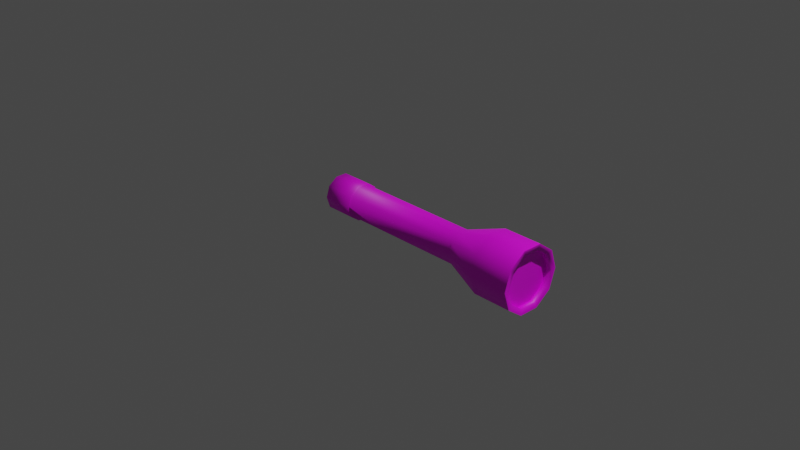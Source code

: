 # Source: flashlight.blend  (saved by Blender 3.0.42; exported with 4.5.12 LTS)
import bpy
from mathutils import Matrix  # noqa: F401  (used for matrix-valued properties, if any)

bpy.ops.wm.read_factory_settings(use_empty=True)
scene = bpy.context.scene
scene.name = 'Scene'

# ---- collections
col_collection = bpy.data.collections.new('Collection'); scene.collection.children.link(col_collection)

# ---- images (referenced by path relative to the original .blend; pixels are not part of the script)
import os
ASSET_DIR = os.environ.get("B2B_ASSET_DIR", "")  # directory of the original .blend (textures are referenced by path, not embedded)
HERE = os.path.dirname(os.path.abspath(__file__))  # packed textures are extracted next to this script under _unpacked/

def load_image(name, relpath, width, height, colorspace="sRGB"):
    """Load a texture the original file referenced (path relative to the .blend, or extracted next to this script)."""
    p = next((c for c in (os.path.join(HERE, relpath), os.path.join(ASSET_DIR, relpath)) if relpath and os.path.exists(c)), "")
    if p:
        img = bpy.data.images.load(p, check_existing=True)
        img.name = name
    else:  # same state as the original file: an image datablock whose file is absent (Cycles renders it pink)
        img = bpy.data.images.new(name, width, height)
        img.source = "FILE"
        img.filepath = "//" + (relpath or name)
    img.colorspace_settings.name = colorspace
    return img
img_flashlightexturetest_png = load_image('flashlightexturetest.png', 'flashlightexturetest.png', 1024, 1024, 'sRGB')

# ---- materials (node trees are filled in below, after node groups)
mat_flashlightmat = bpy.data.materials.new('flashlightmat')
mat_flashlightmat.use_transparent_shadow = False

# ---- node groups
ng_auto_smooth = bpy.data.node_groups.new('Auto Smooth', 'GeometryNodeTree')
_s = ng_auto_smooth.interface.new_socket(name='Geometry', in_out='OUTPUT', socket_type='NodeSocketGeometry')
_s = ng_auto_smooth.interface.new_socket(name='Geometry', in_out='INPUT', socket_type='NodeSocketGeometry')
_s = ng_auto_smooth.interface.new_socket(name='Angle', in_out='INPUT', socket_type='NodeSocketFloat')
_s.subtype = 'ANGLE'
_s.min_value = 0.0
_s.max_value = 3.142
ng_auto_smooth.is_modifier = True
_N = ng_auto_smooth.nodes; _L = ng_auto_smooth.links
n0 = _N.new('NodeGroupOutput'); n0.name = 'Group Output'; n0.location = (480, -100)
n1 = _N.new('NodeGroupInput'); n1.name = 'Group Input'; n1.location = (-420, -300)
n2 = _N.new('NodeGroupInput'); n2.name = 'Group Input.001'; n2.location = (-60, -100)
n3 = _N.new('GeometryNodeSetShadeSmooth'); n3.name = 'Set Shade Smooth'; n3.location = (120, -100)
n3.domain = 'EDGE'
n4 = _N.new('GeometryNodeSetShadeSmooth'); n4.name = 'Set Shade Smooth.001'; n4.location = (300, -100)
n5 = _N.new('GeometryNodeInputMeshEdgeAngle'); n5.name = 'Edge Angle'; n5.location = (-420, -220)
n6 = _N.new('GeometryNodeInputEdgeSmooth'); n6.name = 'Is Edge Smooth'; n6.location = (-60, -160)
n7 = _N.new('GeometryNodeInputShadeSmooth'); n7.name = 'Is Face Smooth'; n7.location = (-240, -340)
n8 = _N.new('FunctionNodeBooleanMath'); n8.name = 'Boolean Math'; n8.location = (-60, -220)
n9 = _N.new('FunctionNodeCompare'); n9.name = 'Compare'; n9.location = (-240, -180)
n9.operation = 'LESS_EQUAL'
_L.new(n5.outputs[0], n9.inputs[0])
_L.new(n4.outputs[0], n0.inputs[0])
_L.new(n1.outputs[1], n9.inputs[1])
_L.new(n9.outputs[0], n8.inputs[0])
_L.new(n7.outputs[0], n8.inputs[1])
_L.new(n2.outputs[0], n3.inputs[0])
_L.new(n6.outputs[0], n3.inputs[1])
_L.new(n3.outputs[0], n4.inputs[0])
_L.new(n8.outputs[0], n3.inputs[2])
n0.is_active_output = True

# ---- material node trees
mat_flashlightmat.use_nodes = True; mat_flashlightmat.node_tree.nodes.clear()
_N = mat_flashlightmat.node_tree.nodes; _L = mat_flashlightmat.node_tree.links
n0 = _N.new('ShaderNodeBsdfPrincipled'); n0.name = 'Principled BSDF'; n0.location = (10, 300)
n0.distribution = 'GGX'
n0.subsurface_method = 'RANDOM_WALK_SKIN'
n0.inputs[3].default_value = 1.45
n0.inputs[27].default_value = (0.0, 0.0, 0.0, 1.0)
n0.inputs[28].default_value = 1.0
n1 = _N.new('ShaderNodeOutputMaterial'); n1.name = 'Material Output'; n1.location = (300, 300)
n2 = _N.new('ShaderNodeTexImage'); n2.name = 'Image Texture'; n2.location = (-280, 280)
n2.image = img_flashlightexturetest_png
n2.interpolation = 'Closest'
_L.new(n0.outputs[0], n1.inputs[0])
_L.new(n2.outputs[0], n0.inputs[0])
n1.is_active_output = True

# ---- world
world_world = bpy.data.worlds.new('World'); scene.world = world_world
world_world.use_nodes = True; world_world.node_tree.nodes.clear()
_N = world_world.node_tree.nodes; _L = world_world.node_tree.links
n0 = _N.new('ShaderNodeOutputWorld'); n0.name = 'World Output'; n0.location = (300, 300)
n1 = _N.new('ShaderNodeBackground'); n1.name = 'Background'; n1.location = (10, 300)
n1.inputs[0].default_value = (0.05088, 0.05088, 0.05088, 1.0)
_L.new(n1.outputs[0], n0.inputs[0])
n0.is_active_output = True
world_world.color = (0.05088, 0.05088, 0.05088)
world_world.use_sun_shadow = False
world_world.sun_shadow_jitter_overblur = 0.0

# ---- cameras
cam_camera = bpy.data.cameras.new('Camera')
cam_camera.clip_end = 100.0
cam_camera.ortho_scale = 7.314

# ---- lights
light_light = bpy.data.lights.new('Light', 'POINT')
light_light.transmission_factor = 0.0
light_light.energy = 1000.0
light_light.shadow_soft_size = 0.1
light_light.shadow_maximum_resolution = 0.006
light_light.use_absolute_resolution = True

# ---- meshes
me_cylinder = bpy.data.meshes.new('Cylinder')
me_cylinder.from_pydata([(-2.216e-06, 0.2063, -0.8948), (0.0, 0.1905, 0.8876), (0.1213, 0.1669, -0.8948), (0.1119, 0.1541, 0.8876), (0.1962, 0.06376, -0.8948), (0.1811, 0.05885, 0.8876), (0.1962, -0.06376, -0.8948), (0.1811, -0.05885, 0.8876), (0.1213, -0.1669, -0.8948), (0.1119, -0.1541, 0.8876), (-2.234e-06, -0.2063, -0.8948), (-1.665e-08, -0.1905, 0.8876), (-0.1213, -0.1669, -0.8948), (-0.1119, -0.1541, 0.8876), (-0.1962, -0.06376, -0.8948), (-0.1811, -0.05885, 0.8876), (-0.1962, 0.06376, -0.8948), (-0.1811, 0.05885, 0.8876), (-0.1213, 0.1669, -0.8948), (-0.1119, 0.1541, 0.8876), (0.2069, 0.2848, 1.323), (8.284e-08, 0.352, 1.323), (0.3347, 0.1088, 1.323), (0.3347, -0.1088, 1.323), (0.2069, -0.2848, 1.323), (5.207e-08, -0.352, 1.323), (-0.2069, -0.2848, 1.323), (-0.3347, -0.1088, 1.323), (-0.3347, 0.1088, 1.323), (-0.2069, 0.2848, 1.323), (0.1706, 0.2349, 1.742), (1.076e-07, 0.2903, 1.742), (0.2761, 0.08971, 1.742), (0.2761, -0.08971, 1.742), (0.1706, -0.2349, 1.742), (8.302e-08, -0.2903, 1.742), (-0.1706, -0.2349, 1.742), (-0.2761, -0.08971, 1.742), (-0.2761, 0.08971, 1.742), (-0.1706, 0.2349, 1.742), (0.2069, 0.2848, 1.745), (1.062e-07, 0.352, 1.745), (0.3347, 0.1088, 1.745), (0.3347, -0.1088, 1.745), (0.2069, -0.2848, 1.745), (7.541e-08, -0.352, 1.745), (-0.2069, -0.2848, 1.745), (-0.3347, -0.1088, 1.745), (-0.3347, 0.1088, 1.745), (-0.2069, 0.2848, 1.745), (0.1706, 0.2349, 1.686), (1.076e-07, 0.2903, 1.686), (0.2761, 0.08971, 1.686), (0.2761, -0.08971, 1.686), (0.1706, -0.2349, 1.686), (8.302e-08, -0.2903, 1.686), (-0.1706, -0.2349, 1.686), (-0.2761, -0.08971, 1.686), (-0.2761, 0.08971, 1.686), (-0.1706, 0.2349, 1.686), (6.159e-06, 0.2063, -0.55), (0.1119, 0.1541, -0.55), (0.1811, 0.05885, -0.55), (0.1811, -0.05885, -0.55), (0.1119, -0.1541, -0.55), (-1.665e-08, -0.1905, -0.55), (-0.1119, -0.1541, -0.55), (-0.1811, -0.05885, -0.55), (-0.1811, 0.05885, -0.55), (-0.1119, 0.1541, -0.55), (1.182e-05, 0.1905, -0.909), (0.112, 0.1541, -0.909), (0.1811, 0.05885, -0.909), (0.1811, -0.05885, -0.909), (0.112, -0.1541, -0.909), (1.18e-05, -0.1905, -0.909), (-0.1119, -0.1541, -0.909), (-0.1811, -0.05885, -0.909), (-0.1811, 0.05885, -0.909), (-0.1119, 0.1541, -0.909), (-0.1213, 0.1669, -0.55), (0.0, 0.1905, -0.55), (-0.1962, 0.06376, -0.55), (-0.1962, -0.06376, -0.55), (-0.1213, -0.1669, -0.55), (6.141e-06, -0.2063, -0.55), (0.1213, -0.1669, -0.55), (0.1962, -0.06376, -0.55), (0.1962, 0.06376, -0.55), (0.1213, 0.1669, -0.55)], [], [(81, 1, 3, 61), (61, 3, 5, 62), (62, 5, 7, 63), (63, 7, 9, 64), (64, 9, 11, 65), (65, 11, 13, 66), (66, 13, 15, 67), (67, 15, 17, 68), (17, 15, 27, 28), (68, 17, 19, 69), (69, 19, 1, 81), (70, 71, 72, 73, 74, 75, 76, 77, 78, 79), (20, 21, 41, 40), (15, 13, 26, 27), (13, 11, 25, 26), (11, 9, 24, 25), (9, 7, 23, 24), (3, 1, 21, 20), (7, 5, 22, 23), (5, 3, 20, 22), (1, 19, 29, 21), (19, 17, 28, 29), (30, 31, 51, 50), (28, 27, 47, 48), (25, 24, 44, 45), (22, 20, 40, 42), (29, 28, 48, 49), (26, 25, 45, 46), (23, 22, 42, 43), (21, 29, 49, 41), (27, 26, 46, 47), (24, 23, 43, 44), (31, 30, 40, 41), (30, 32, 42, 40), (32, 33, 43, 42), (33, 34, 44, 43), (34, 35, 45, 44), (35, 36, 46, 45), (36, 37, 47, 46), (37, 38, 48, 47), (38, 39, 49, 48), (39, 31, 41, 49), (50, 51, 59, 58, 57, 56, 55, 54, 53, 52), (38, 37, 57, 58), (35, 34, 54, 55), (32, 30, 50, 52), (39, 38, 58, 59), (36, 35, 55, 56), (33, 32, 52, 53), (31, 39, 59, 51), (37, 36, 56, 57), (34, 33, 53, 54), (18, 80, 60, 0), (16, 82, 80, 18), (14, 83, 82, 16), (12, 84, 83, 14), (10, 85, 84, 12), (8, 86, 85, 10), (6, 87, 86, 8), (4, 88, 87, 6), (2, 89, 88, 4), (0, 60, 89, 2), (0, 2, 71, 70), (2, 4, 72, 71), (4, 6, 73, 72), (6, 8, 74, 73), (8, 10, 75, 74), (10, 12, 76, 75), (12, 14, 77, 76), (14, 16, 78, 77), (16, 18, 79, 78), (18, 0, 70, 79), (60, 80, 69, 81), (80, 82, 68, 69), (82, 83, 67, 68), (83, 84, 66, 67), (84, 85, 65, 66), (85, 86, 64, 65), (86, 87, 63, 64), (87, 88, 62, 63), (88, 89, 61, 62), (89, 60, 81, 61)])
me_cylinder.polygons.foreach_set('use_smooth', [True] * 82)
_k = set([(40, 41), (40, 42), (41, 49), (42, 43), (43, 44), (44, 45), (45, 46), (46, 47), (47, 48), (48, 49), (50, 51), (50, 52), (51, 59), (52, 53), (53, 54), (54, 55), (55, 56), (56, 57), (57, 58), (58, 59)])
me_cylinder.attributes.new('sharp_edge', 'BOOLEAN', 'EDGE').data.foreach_set('value', [ (min(e.vertices), max(e.vertices)) in _k for e in me_cylinder.edges])
_uv = me_cylinder.uv_layers.new(name='UVMap')
_uv.uv.foreach_set('vector', [0.5499, 0.1353, 0.000236, 0.1353, 0.0002361, 0.09025, 0.5499, 0.09025, 0.5499, 0.09025, 0.0002361, 0.09025, 0.0002361, 0.04524, 0.5499, 0.04524, 0.5499, 0.04524, 0.0002361, 0.04524, 0.0002362, 0.0002359, 0.5499, 0.0002372, 0.5499, 0.4503, 0.0002361, 0.4503, 0.000236, 0.4053, 0.5499, 0.4053, 0.5499, 0.4053, 0.000236, 0.4053, 0.0002361, 0.3603, 0.5499, 0.3603, 0.5499, 0.3603, 0.0002361, 0.3603, 0.000236, 0.3153, 0.5499, 0.3153, 0.5499, 0.3153, 0.000236, 0.3153, 0.000236, 0.2703, 0.5499, 0.2703, 0.5499, 0.2703, 0.000236, 0.2703, 0.000236, 0.2253, 0.5499, 0.2253, 0.7281, 0.341, 0.7329, 0.3858, 0.5593, 0.4237, 0.5504, 0.341, 0.5499, 0.2253, 0.000236, 0.2253, 0.0002359, 0.1803, 0.5499, 0.1803, 0.5499, 0.1803, 0.0002359, 0.1803, 0.000236, 0.1353, 0.5499, 0.1353, 0.919, 0.8408, 0.9611, 0.855, 0.9874, 0.8917, 0.9871, 0.9387, 0.9557, 0.9737, 0.9115, 0.9834, 0.87, 0.9677, 0.8464, 0.931, 0.8486, 0.8875, 0.8766, 0.8536, 0.8386, 0.6656, 0.8386, 0.5825, 0.9998, 0.5825, 0.9998, 0.6656, 0.7329, 0.3858, 0.7472, 0.4284, 0.5857, 0.5026, 0.5593, 0.4237, 0.7472, 0.4284, 0.7702, 0.4671, 0.6283, 0.574, 0.5857, 0.5026, 0.7702, 0.4671, 0.801, 0.4999, 0.6852, 0.6347, 0.6283, 0.574, 0.801, 0.4999, 0.8381, 0.5254, 0.7538, 0.6818, 0.6852, 0.6347, 0.7702, 0.2149, 0.7472, 0.2536, 0.5857, 0.1794, 0.6283, 0.108, 0.8381, 0.1566, 0.801, 0.1821, 0.6852, 0.04735, 0.7538, 0.0002359, 0.801, 0.1821, 0.7702, 0.2149, 0.6283, 0.108, 0.6852, 0.04735, 0.7472, 0.2536, 0.7329, 0.2963, 0.5593, 0.2583, 0.5857, 0.1794, 0.7329, 0.2963, 0.7281, 0.341, 0.5504, 0.341, 0.5593, 0.2583, 0.1394, 0.8966, 0.08591, 0.8641, 0.09904, 0.8501, 0.1463, 0.8797, 0.8386, 0.4161, 0.8386, 0.3329, 0.9998, 0.3329, 0.9998, 0.4161, 0.8386, 0.1666, 0.8386, 0.08341, 0.9998, 0.08341, 0.9998, 0.1666, 0.8386, 0.7488, 0.8386, 0.6656, 0.9998, 0.6656, 0.9998, 0.7488, 0.8386, 0.4993, 0.8386, 0.4161, 0.9998, 0.4161, 0.9998, 0.4993, 0.8386, 0.2498, 0.8386, 0.1666, 0.9998, 0.1666, 0.9998, 0.2498, 0.8386, 0.832, 0.8386, 0.7488, 0.9998, 0.7488, 0.9998, 0.832, 0.8386, 0.5825, 0.8386, 0.4993, 0.9998, 0.4993, 0.9998, 0.5825, 0.8386, 0.3329, 0.8386, 0.2498, 0.9998, 0.2498, 0.9998, 0.3329, 0.8386, 0.08341, 0.8386, 0.000236, 0.9998, 0.0002359, 0.9998, 0.08341, 0.08591, 0.8641, 0.1394, 0.8966, 0.1316, 0.9141, 0.07333, 0.878, 0.1394, 0.8966, 0.1995, 0.909, 0.1984, 0.9284, 0.1316, 0.9141, 0.1995, 0.909, 0.2551, 0.9008, 0.2638, 0.9174, 0.1984, 0.9284, 0.2593, 0.4777, 0.1782, 0.4906, 0.1687, 0.4651, 0.2638, 0.4508, 0.1782, 0.4906, 0.104, 0.5301, 0.08897, 0.5117, 0.1687, 0.4651, 0.104, 0.5301, 0.05289, 0.5907, 0.03245, 0.5776, 0.08897, 0.5117, 0.05289, 0.5907, 0.0252, 0.6639, 0.00161, 0.6585, 0.03245, 0.5776, 0.0252, 0.6639, 0.02442, 0.7408, 0.0002359, 0.7446, 0.00161, 0.6585, 0.02442, 0.7408, 0.046, 0.8107, 0.02732, 0.8214, 0.0002359, 0.7446, 0.046, 0.8107, 0.08591, 0.8641, 0.07333, 0.878, 0.02732, 0.8214, 0.7615, 0.759, 0.7615, 0.8276, 0.7212, 0.8831, 0.656, 0.9043, 0.5907, 0.8831, 0.5504, 0.8276, 0.5504, 0.759, 0.5907, 0.7035, 0.656, 0.6823, 0.7212, 0.7035, 0.02442, 0.7408, 0.0252, 0.6639, 0.04774, 0.6683, 0.04629, 0.738, 0.104, 0.5301, 0.1782, 0.4906, 0.1862, 0.5152, 0.1189, 0.5492, 0.1995, 0.909, 0.1394, 0.8966, 0.1463, 0.8797, 0.2004, 0.8913, 0.046, 0.8107, 0.02442, 0.7408, 0.04629, 0.738, 0.0645, 0.8017, 0.05289, 0.5907, 0.104, 0.5301, 0.1189, 0.5492, 0.07276, 0.6027, 0.2551, 0.9008, 0.1995, 0.909, 0.2004, 0.8913, 0.253, 0.8853, 0.08591, 0.8641, 0.046, 0.8107, 0.0645, 0.8017, 0.09904, 0.8501, 0.0252, 0.6639, 0.05289, 0.5907, 0.07276, 0.6027, 0.04774, 0.6683, 0.1782, 0.4906, 0.2593, 0.4777, 0.2635, 0.5022, 0.1862, 0.5152, 0.2643, 0.7603, 0.3896, 0.7512, 0.3972, 0.7938, 0.2693, 0.8148, 0.2642, 0.7072, 0.3864, 0.7097, 0.3896, 0.7512, 0.2643, 0.7603, 0.2685, 0.656, 0.3879, 0.6701, 0.3864, 0.7097, 0.2642, 0.7072, 0.2763, 0.6052, 0.3957, 0.6312, 0.3879, 0.6701, 0.2685, 0.656, 0.2888, 0.5537, 0.4088, 0.5913, 0.3957, 0.6312, 0.2763, 0.6052, 0.3062, 0.5021, 0.4276, 0.5509, 0.4088, 0.5913, 0.2888, 0.5537, 0.3283, 0.4508, 0.457, 0.5109, 0.4276, 0.5509, 0.3062, 0.5021, 0.2952, 0.9264, 0.4273, 0.8813, 0.4564, 0.9257, 0.3158, 0.9824, 0.2796, 0.8704, 0.4094, 0.8371, 0.4273, 0.8813, 0.2952, 0.9264, 0.2693, 0.8148, 0.3972, 0.7938, 0.4094, 0.8371, 0.2796, 0.8704, 0.919, 0.8324, 0.9661, 0.8481, 0.9611, 0.855, 0.919, 0.8408, 0.9661, 0.8481, 0.9956, 0.889, 0.9874, 0.8917, 0.9611, 0.855, 0.9956, 0.889, 0.9956, 0.9408, 0.9871, 0.9387, 0.9874, 0.8917, 0.9948, 0.943, 0.96, 0.9813, 0.9557, 0.9737, 0.9871, 0.9387, 0.96, 0.9813, 0.9108, 0.9918, 0.9115, 0.9834, 0.9557, 0.9737, 0.9108, 0.9918, 0.8647, 0.9741, 0.87, 0.9677, 0.9115, 0.9834, 0.8647, 0.9741, 0.8386, 0.9331, 0.8464, 0.931, 0.87, 0.9677, 0.8386, 0.9331, 0.8409, 0.8846, 0.8486, 0.8875, 0.8464, 0.931, 0.8409, 0.8846, 0.8719, 0.8467, 0.8766, 0.8536, 0.8486, 0.8875, 0.8719, 0.8467, 0.919, 0.8324, 0.919, 0.8408, 0.8766, 0.8536, 0.3972, 0.7938, 0.3896, 0.7512, 0.3951, 0.7505, 0.4028, 0.7925, 0.3896, 0.7512, 0.3864, 0.7097, 0.3916, 0.7096, 0.3951, 0.7505, 0.3864, 0.7097, 0.3879, 0.6701, 0.3927, 0.6707, 0.3916, 0.7096, 0.3879, 0.6701, 0.3957, 0.6312, 0.4008, 0.6326, 0.3927, 0.6707, 0.3957, 0.6312, 0.4088, 0.5913, 0.414, 0.5934, 0.4008, 0.6326, 0.4088, 0.5913, 0.4276, 0.5509, 0.4328, 0.554, 0.414, 0.5934, 0.4276, 0.5509, 0.457, 0.5109, 0.4611, 0.5165, 0.4328, 0.554, 0.4564, 0.9257, 0.4273, 0.8813, 0.433, 0.8783, 0.4611, 0.9199, 0.4273, 0.8813, 0.4094, 0.8371, 0.4151, 0.8352, 0.433, 0.8783, 0.4094, 0.8371, 0.3972, 0.7938, 0.4028, 0.7925, 0.4151, 0.8352])
me_cylinder.materials.append(mat_flashlightmat)
me_cylinder.use_remesh_fix_poles = True
me_cylinder.use_remesh_preserve_attributes = False
me_cylinder.update()

# ---- objects
ob_light = bpy.data.objects.new('Light', light_light)
ob_camera = bpy.data.objects.new('Camera', cam_camera)
ob_cylinder = bpy.data.objects.new('Cylinder', me_cylinder)

# ---- transforms, parenting, visibility, modifiers, constraints
ob_light.location = (4.076, 1.005, 5.904)
ob_light.rotation_euler = (0.6503, 0.05522, 1.866)
ob_light.lock_rotations_4d = False
ob_light.empty_display_type = 'ARROWS'
ob_light.color = (0.0, 0.0, 0.0, 0.0)
ob_light.lineart.crease_threshold = 0.0
ob_camera.location = (7.359, -6.926, 4.958)
ob_camera.rotation_euler = (1.109, 0.0, 0.8149)
ob_camera.lock_rotations_4d = False
ob_camera.empty_display_type = 'ARROWS'
ob_camera.color = (0.0, 0.0, 0.0, 0.0)
ob_camera.display_type = 'WIRE'
ob_camera.lineart.crease_threshold = 0.0
ob_cylinder.location = (0.0, 0.0, 0.0)
ob_cylinder.rotation_euler = (-0.0, 1.571, -0.0)
_m = ob_cylinder.modifiers.new('Auto Smooth', 'NODES')
_m.node_group = ng_auto_smooth
_gi = [s.identifier for s in ng_auto_smooth.interface.items_tree if s.item_type == 'SOCKET' and s.in_out == 'INPUT']
_m[_gi[1]] = 1.593  # Angle

# ---- collection membership
col_collection.objects.link(ob_light)
col_collection.objects.link(ob_camera)
col_collection.objects.link(ob_cylinder)

# ---- scene / render settings (as saved in the file)
scene.camera = ob_camera
scene.frame_start = 1; scene.frame_end = 250; scene.frame_set(1)
scene.render.engine = 'BLENDER_EEVEE_NEXT'
scene.cycles.sampling_pattern = 'TABULATED_SOBOL'
scene.cycles.use_light_tree = False
scene.view_settings.view_transform = 'Filmic'
bpy.context.view_layer.update()
